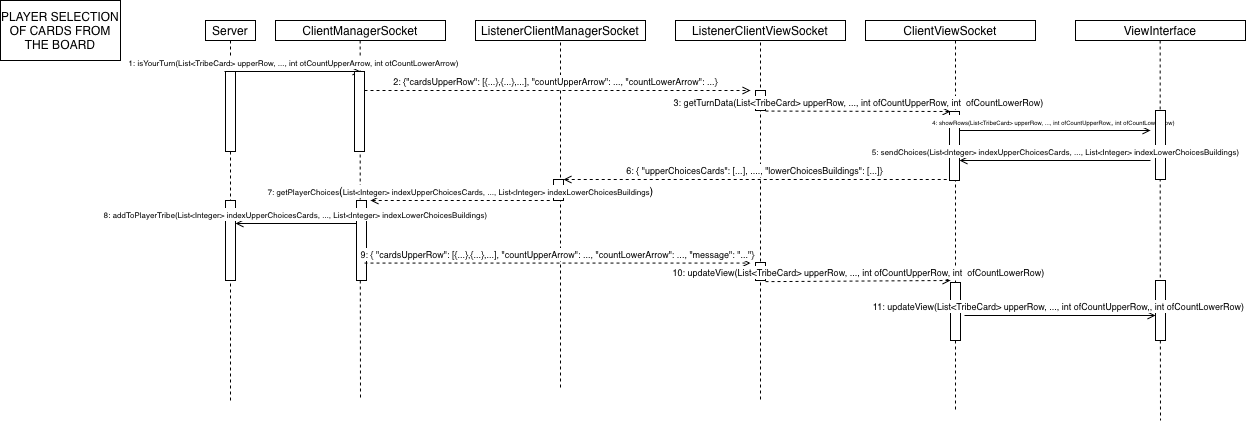

The diagram above was exported from draw.io. Its source (the exported page's mxGraphModel, read from the mxfile embedded in the PNG):
<mxGraphModel dx="923" dy="603" grid="1" gridSize="10" guides="1" tooltips="1" connect="1" arrows="1" fold="1" page="1" pageScale="1" pageWidth="827" pageHeight="1169" math="0" shadow="0">
  <root>
    <mxCell id="0" />
    <mxCell id="1" parent="0" />
    <mxCell id="ws1aoKBae14gbd4HX0wQ-2" parent="1" style="rounded=0;whiteSpace=wrap;html=1;" value="Server" vertex="1">
      <mxGeometry height="20" width="50" x="395" y="60" as="geometry" />
    </mxCell>
    <mxCell id="ws1aoKBae14gbd4HX0wQ-3" parent="1" style="rounded=0;whiteSpace=wrap;html=1;" value="Server" vertex="1">
      <mxGeometry height="10" width="50" x="525" y="70" as="geometry" />
    </mxCell>
    <mxCell id="ws1aoKBae14gbd4HX0wQ-4" parent="1" style="rounded=0;whiteSpace=wrap;html=1;" value="ClientManagerSocket" vertex="1">
      <mxGeometry height="20" width="170" x="465" y="60" as="geometry" />
    </mxCell>
    <mxCell id="ws1aoKBae14gbd4HX0wQ-5" parent="1" style="rounded=0;whiteSpace=wrap;html=1;" value="ListenerClientManagerSocket" vertex="1">
      <mxGeometry height="20" width="170" x="665" y="60" as="geometry" />
    </mxCell>
    <mxCell id="ws1aoKBae14gbd4HX0wQ-6" parent="1" style="rounded=0;whiteSpace=wrap;html=1;" value="ListenerClientViewSocket" vertex="1">
      <mxGeometry height="20" width="170" x="865" y="60" as="geometry" />
    </mxCell>
    <mxCell id="ws1aoKBae14gbd4HX0wQ-7" parent="1" style="rounded=0;whiteSpace=wrap;html=1;" value="ClientViewSocket" vertex="1">
      <mxGeometry height="20" width="170" x="1055" y="60" as="geometry" />
    </mxCell>
    <mxCell id="ws1aoKBae14gbd4HX0wQ-8" parent="1" style="rounded=0;whiteSpace=wrap;html=1;" value="ViewInterface" vertex="1">
      <mxGeometry height="20" width="170" x="1265" y="60" as="geometry" />
    </mxCell>
    <mxCell id="ws1aoKBae14gbd4HX0wQ-14" edge="1" parent="1" style="edgeStyle=orthogonalEdgeStyle;rounded=0;orthogonalLoop=1;jettySize=auto;html=1;exitX=0.5;exitY=1;exitDx=0;exitDy=0;dashed=1;endArrow=none;endFill=0;" value="">
      <mxGeometry relative="1" as="geometry">
        <mxPoint x="1145" y="80" as="sourcePoint" />
        <mxPoint x="1145" y="450" as="targetPoint" />
      </mxGeometry>
    </mxCell>
    <mxCell id="ws1aoKBae14gbd4HX0wQ-16" edge="1" parent="1" style="edgeStyle=orthogonalEdgeStyle;rounded=0;orthogonalLoop=1;jettySize=auto;html=1;exitX=0.5;exitY=1;exitDx=0;exitDy=0;dashed=1;endArrow=none;endFill=0;" value="">
      <mxGeometry relative="1" as="geometry">
        <mxPoint x="1349.66" y="80" as="sourcePoint" />
        <mxPoint x="1350" y="460" as="targetPoint" />
      </mxGeometry>
    </mxCell>
    <mxCell id="ws1aoKBae14gbd4HX0wQ-19" edge="1" parent="1" style="edgeStyle=orthogonalEdgeStyle;rounded=0;orthogonalLoop=1;jettySize=auto;html=1;exitX=0.5;exitY=1;exitDx=0;exitDy=0;dashed=1;endArrow=none;endFill=0;" value="">
      <mxGeometry relative="1" as="geometry">
        <mxPoint x="549.66" y="80" as="sourcePoint" />
        <mxPoint x="550" y="440" as="targetPoint" />
      </mxGeometry>
    </mxCell>
    <mxCell id="ws1aoKBae14gbd4HX0wQ-24" edge="1" parent="1" style="edgeStyle=orthogonalEdgeStyle;rounded=0;orthogonalLoop=1;jettySize=auto;html=1;exitX=0.5;exitY=1;exitDx=0;exitDy=0;dashed=1;endArrow=none;endFill=0;" value="">
      <mxGeometry relative="1" as="geometry">
        <Array as="points">
          <mxPoint x="950" y="80" />
        </Array>
        <mxPoint x="954" y="80" as="sourcePoint" />
        <mxPoint x="950" y="260" as="targetPoint" />
      </mxGeometry>
    </mxCell>
    <mxCell id="ws1aoKBae14gbd4HX0wQ-26" edge="1" parent="1" style="edgeStyle=orthogonalEdgeStyle;rounded=0;orthogonalLoop=1;jettySize=auto;html=1;dashed=1;endArrow=none;endFill=0;" value="">
      <mxGeometry relative="1" as="geometry">
        <Array as="points">
          <mxPoint x="750" y="80" />
        </Array>
        <mxPoint x="754" y="80" as="sourcePoint" />
        <mxPoint x="750" y="430" as="targetPoint" />
      </mxGeometry>
    </mxCell>
    <mxCell id="ws1aoKBae14gbd4HX0wQ-31" edge="1" parent="1" style="edgeStyle=orthogonalEdgeStyle;rounded=0;orthogonalLoop=1;jettySize=auto;html=1;dashed=1;endArrow=none;endFill=0;" value="">
      <mxGeometry relative="1" as="geometry">
        <mxPoint x="950" y="255" as="sourcePoint" />
        <mxPoint x="950.0531286894925" y="268" as="targetPoint" />
      </mxGeometry>
    </mxCell>
    <mxCell id="ws1aoKBae14gbd4HX0wQ-41" edge="1" parent="1" source="ws1aoKBae14gbd4HX0wQ-58" style="edgeStyle=orthogonalEdgeStyle;rounded=0;orthogonalLoop=1;jettySize=auto;html=1;exitX=0.5;exitY=1;exitDx=0;exitDy=0;dashed=1;endArrow=none;endFill=0;" value="">
      <mxGeometry relative="1" as="geometry">
        <mxPoint x="420" y="80" as="sourcePoint" />
        <mxPoint x="420" y="440" as="targetPoint" />
      </mxGeometry>
    </mxCell>
    <mxCell id="ws1aoKBae14gbd4HX0wQ-46" parent="1" style="rounded=0;whiteSpace=wrap;html=1;" value="PLAYER SELECTION OF CARDS FROM THE BOARD" vertex="1">
      <mxGeometry height="60" width="120" x="190" y="40" as="geometry" />
    </mxCell>
    <mxCell id="ws1aoKBae14gbd4HX0wQ-47" edge="1" parent="1" style="edgeStyle=orthogonalEdgeStyle;rounded=0;orthogonalLoop=1;jettySize=auto;html=1;dashed=1;endArrow=none;endFill=0;" value="">
      <mxGeometry relative="1" as="geometry">
        <mxPoint x="950" y="268" as="sourcePoint" />
        <mxPoint x="950" y="440" as="targetPoint" />
      </mxGeometry>
    </mxCell>
    <mxCell id="ws1aoKBae14gbd4HX0wQ-59" edge="1" parent="1" source="ws1aoKBae14gbd4HX0wQ-2" style="edgeStyle=orthogonalEdgeStyle;rounded=0;orthogonalLoop=1;jettySize=auto;html=1;exitX=0.5;exitY=1;exitDx=0;exitDy=0;dashed=1;endArrow=none;endFill=0;" target="ws1aoKBae14gbd4HX0wQ-58" value="">
      <mxGeometry relative="1" as="geometry">
        <Array as="points">
          <mxPoint x="420" y="110" />
          <mxPoint x="420" y="110" />
        </Array>
        <mxPoint x="420" y="80" as="sourcePoint" />
        <mxPoint x="420" y="371" as="targetPoint" />
      </mxGeometry>
    </mxCell>
    <mxCell id="ws1aoKBae14gbd4HX0wQ-58" parent="1" style="html=1;points=[[0,0,0,0,5],[0,1,0,0,-5],[1,0,0,0,5],[1,1,0,0,-5]];perimeter=orthogonalPerimeter;outlineConnect=0;targetShapes=umlLifeline;portConstraint=eastwest;newEdgeStyle={&quot;curved&quot;:0,&quot;rounded&quot;:0};" value="" vertex="1">
      <mxGeometry height="80" width="10" x="415" y="111" as="geometry" />
    </mxCell>
    <mxCell id="ws1aoKBae14gbd4HX0wQ-61" edge="1" parent="1" style="html=1;verticalAlign=bottom;endArrow=open;curved=0;rounded=0;endFill=0;" value="&lt;font style=&quot;font-size: 8px;&quot;&gt;1: isYourTurn(List&amp;lt;TribeCard&amp;gt; upperRow, ..., int otCountUpperArrow, int otCountLowerArrow)&lt;/font&gt;">
      <mxGeometry relative="1" width="80" as="geometry">
        <mxPoint x="414" y="111" as="sourcePoint" />
        <mxPoint x="550" y="111" as="targetPoint" />
      </mxGeometry>
    </mxCell>
    <mxCell id="ws1aoKBae14gbd4HX0wQ-62" parent="1" style="html=1;points=[[0,0,0,0,5],[0,1,0,0,-5],[1,0,0,0,5],[1,1,0,0,-5]];perimeter=orthogonalPerimeter;outlineConnect=0;targetShapes=umlLifeline;portConstraint=eastwest;newEdgeStyle={&quot;curved&quot;:0,&quot;rounded&quot;:0};" value="" vertex="1">
      <mxGeometry height="80" width="10" x="544" y="111" as="geometry" />
    </mxCell>
    <mxCell id="ws1aoKBae14gbd4HX0wQ-63" edge="1" parent="1" style="html=1;verticalAlign=bottom;endArrow=open;curved=0;rounded=0;endFill=0;dashed=1;" value="&lt;font style=&quot;font-size: 9px;&quot;&gt;2: {&quot;cardsUpperRow&quot;: [{...},{...},...], &quot;countUpperArrow&quot;: ..., &quot;countLowerArrow&quot;: ...}&lt;/font&gt;">
      <mxGeometry relative="1" width="80" x="-0.0054" as="geometry">
        <mxPoint as="offset" />
        <mxPoint x="554" y="130" as="sourcePoint" />
        <mxPoint x="940" y="130" as="targetPoint" />
      </mxGeometry>
    </mxCell>
    <mxCell id="ws1aoKBae14gbd4HX0wQ-64" parent="1" style="html=1;points=[[0,0,0,0,5],[0,1,0,0,-5],[1,0,0,0,5],[1,1,0,0,-5]];perimeter=orthogonalPerimeter;outlineConnect=0;targetShapes=umlLifeline;portConstraint=eastwest;newEdgeStyle={&quot;curved&quot;:0,&quot;rounded&quot;:0};" value="" vertex="1">
      <mxGeometry height="20" width="10" x="945" y="130" as="geometry" />
    </mxCell>
    <mxCell id="ws1aoKBae14gbd4HX0wQ-65" edge="1" parent="1" style="html=1;verticalAlign=bottom;endArrow=open;curved=0;rounded=0;endFill=0;dashed=1;" value="&lt;font style=&quot;font-size: 9px;&quot;&gt;3: getTurnData(List&amp;lt;TribeCard&amp;gt; upperRow, ..., int ofCountUpperRow, int &amp;nbsp;ofCountLowerRow)&lt;/font&gt;">
      <mxGeometry relative="1" width="80" x="-0.0035" as="geometry">
        <mxPoint as="offset" />
        <mxPoint x="955" y="150.57" as="sourcePoint" />
        <mxPoint x="1140" y="151" as="targetPoint" />
      </mxGeometry>
    </mxCell>
    <mxCell id="ws1aoKBae14gbd4HX0wQ-67" parent="1" style="html=1;points=[[0,0,0,0,5],[0,1,0,0,-5],[1,0,0,0,5],[1,1,0,0,-5]];perimeter=orthogonalPerimeter;outlineConnect=0;targetShapes=umlLifeline;portConstraint=eastwest;newEdgeStyle={&quot;curved&quot;:0,&quot;rounded&quot;:0};" value="" vertex="1">
      <mxGeometry height="69" width="10" x="1139" y="151" as="geometry" />
    </mxCell>
    <mxCell id="ws1aoKBae14gbd4HX0wQ-68" edge="1" parent="1" style="html=1;verticalAlign=bottom;endArrow=open;curved=0;rounded=0;endFill=0;" value="&lt;font style=&quot;font-size: 6px;&quot;&gt;4: showRows(List&amp;lt;TribeCard&amp;gt; upperRow, ..., int ofCountUpperRow,, int ofCountLowerRow)&lt;/font&gt;">
      <mxGeometry relative="1" width="80" x="-0.0075" as="geometry">
        <mxPoint as="offset" />
        <mxPoint x="1149" y="170" as="sourcePoint" />
        <mxPoint x="1340" y="170" as="targetPoint" />
      </mxGeometry>
    </mxCell>
    <mxCell id="ws1aoKBae14gbd4HX0wQ-69" parent="1" style="html=1;points=[[0,0,0,0,5],[0,1,0,0,-5],[1,0,0,0,5],[1,1,0,0,-5]];perimeter=orthogonalPerimeter;outlineConnect=0;targetShapes=umlLifeline;portConstraint=eastwest;newEdgeStyle={&quot;curved&quot;:0,&quot;rounded&quot;:0};" value="" vertex="1">
      <mxGeometry height="69" width="10" x="1345" y="150" as="geometry" />
    </mxCell>
    <mxCell id="ws1aoKBae14gbd4HX0wQ-70" edge="1" parent="1" style="html=1;verticalAlign=bottom;endArrow=none;curved=0;rounded=0;endFill=0;startArrow=open;startFill=0;" value="&lt;font style=&quot;font-size: 8px;&quot;&gt;5: sendChoices(List&amp;lt;Integer&amp;gt; indexUpperChoicesCards, ..., List&amp;lt;Integer&amp;gt; indexLowerChoicesBuildings)&lt;/font&gt;">
      <mxGeometry relative="1" width="80" x="-0.0036" as="geometry">
        <mxPoint as="offset" />
        <mxPoint x="1149" y="200" as="sourcePoint" />
        <mxPoint x="1340" y="200" as="targetPoint" />
      </mxGeometry>
    </mxCell>
    <mxCell id="ws1aoKBae14gbd4HX0wQ-71" edge="1" parent="1" style="html=1;verticalAlign=bottom;endArrow=none;curved=0;rounded=0;endFill=0;dashed=1;startArrow=open;startFill=0;" value="&lt;font style=&quot;font-size: 9px;&quot;&gt;6: { &quot;upperChoicesCards&quot;: [...], ...., &quot;lowerChoicesBuildings&quot;: [...]}&lt;/font&gt;">
      <mxGeometry relative="1" width="80" x="-0.0088" as="geometry">
        <mxPoint as="offset" />
        <mxPoint x="753" y="219" as="sourcePoint" />
        <mxPoint x="1139" y="219" as="targetPoint" />
      </mxGeometry>
    </mxCell>
    <mxCell id="ws1aoKBae14gbd4HX0wQ-72" parent="1" style="html=1;points=[[0,0,0,0,5],[0,1,0,0,-5],[1,0,0,0,5],[1,1,0,0,-5]];perimeter=orthogonalPerimeter;outlineConnect=0;targetShapes=umlLifeline;portConstraint=eastwest;newEdgeStyle={&quot;curved&quot;:0,&quot;rounded&quot;:0};" value="" vertex="1">
      <mxGeometry height="21" width="10" x="743" y="219" as="geometry" />
    </mxCell>
    <mxCell id="ws1aoKBae14gbd4HX0wQ-74" parent="1" style="html=1;points=[[0,0,0,0,5],[0,1,0,0,-5],[1,0,0,0,5],[1,1,0,0,-5]];perimeter=orthogonalPerimeter;outlineConnect=0;targetShapes=umlLifeline;portConstraint=eastwest;newEdgeStyle={&quot;curved&quot;:0,&quot;rounded&quot;:0};" value="" vertex="1">
      <mxGeometry height="80" width="10" x="546" y="240" as="geometry" />
    </mxCell>
    <mxCell id="ws1aoKBae14gbd4HX0wQ-75" parent="1" style="html=1;points=[[0,0,0,0,5],[0,1,0,0,-5],[1,0,0,0,5],[1,1,0,0,-5]];perimeter=orthogonalPerimeter;outlineConnect=0;targetShapes=umlLifeline;portConstraint=eastwest;newEdgeStyle={&quot;curved&quot;:0,&quot;rounded&quot;:0};" value="" vertex="1">
      <mxGeometry height="80" width="10" x="415" y="240" as="geometry" />
    </mxCell>
    <mxCell id="ws1aoKBae14gbd4HX0wQ-76" edge="1" parent="1" style="html=1;verticalAlign=bottom;endArrow=none;curved=0;rounded=0;endFill=0;startArrow=open;startFill=0;dashed=1;" value="&lt;font style=&quot;font-size: 8px;&quot;&gt;7: getPlayerChoices&lt;/font&gt;(&lt;span style=&quot;font-size: 8px;&quot;&gt;List&amp;lt;Integer&amp;gt; indexUpperChoicesCards, ..., List&amp;lt;Integer&amp;gt; indexLowerChoicesBuildings&lt;/span&gt;)">
      <mxGeometry relative="1" width="80" x="-0.0097" as="geometry">
        <mxPoint as="offset" />
        <mxPoint x="560" y="240" as="sourcePoint" />
        <mxPoint x="741" y="240" as="targetPoint" />
      </mxGeometry>
    </mxCell>
    <mxCell id="ws1aoKBae14gbd4HX0wQ-77" edge="1" parent="1" style="html=1;verticalAlign=bottom;endArrow=none;curved=0;rounded=0;endFill=0;startArrow=open;startFill=0;" value="&lt;font style=&quot;font-size: 8px;&quot;&gt;8: addToPlayerTribe(List&amp;lt;Integer&amp;gt; indexUpperChoicesCards, ..., List&amp;lt;Integer&amp;gt; indexLowerChoicesBuildings)&lt;/font&gt;">
      <mxGeometry relative="1" width="80" x="-0.0083" as="geometry">
        <mxPoint as="offset" />
        <mxPoint x="425" y="263" as="sourcePoint" />
        <mxPoint x="546" y="263" as="targetPoint" />
      </mxGeometry>
    </mxCell>
    <mxCell id="ws1aoKBae14gbd4HX0wQ-79" edge="1" parent="1" style="html=1;verticalAlign=bottom;endArrow=open;curved=0;rounded=0;endFill=0;dashed=1;" value="&lt;font style=&quot;font-size: 9px;&quot;&gt;9: { &quot;cardsUpperRow&quot;: [{...},{...},...], &quot;countUpperArrow&quot;: ..., &quot;countLowerArrow&quot;: ..., &quot;message&quot;: &quot;...&quot;}&lt;/font&gt;">
      <mxGeometry relative="1" width="80" x="-0.0044" as="geometry">
        <mxPoint as="offset" />
        <mxPoint x="554" y="302.57" as="sourcePoint" />
        <mxPoint x="940" y="302.57" as="targetPoint" />
      </mxGeometry>
    </mxCell>
    <mxCell id="ws1aoKBae14gbd4HX0wQ-80" parent="1" style="html=1;points=[[0,0,0,0,5],[0,1,0,0,-5],[1,0,0,0,5],[1,1,0,0,-5]];perimeter=orthogonalPerimeter;outlineConnect=0;targetShapes=umlLifeline;portConstraint=eastwest;newEdgeStyle={&quot;curved&quot;:0,&quot;rounded&quot;:0};" value="" vertex="1">
      <mxGeometry height="18" width="10" x="945" y="302" as="geometry" />
    </mxCell>
    <mxCell id="ws1aoKBae14gbd4HX0wQ-82" parent="1" style="html=1;points=[[0,0,0,0,5],[0,1,0,0,-5],[1,0,0,0,5],[1,1,0,0,-5]];perimeter=orthogonalPerimeter;outlineConnect=0;targetShapes=umlLifeline;portConstraint=eastwest;newEdgeStyle={&quot;curved&quot;:0,&quot;rounded&quot;:0};" value="" vertex="1">
      <mxGeometry height="60" width="10" x="1345" y="320" as="geometry" />
    </mxCell>
    <mxCell id="ws1aoKBae14gbd4HX0wQ-83" parent="1" style="html=1;points=[[0,0,0,0,5],[0,1,0,0,-5],[1,0,0,0,5],[1,1,0,0,-5]];perimeter=orthogonalPerimeter;outlineConnect=0;targetShapes=umlLifeline;portConstraint=eastwest;newEdgeStyle={&quot;curved&quot;:0,&quot;rounded&quot;:0};" value="" vertex="1">
      <mxGeometry height="58" width="10" x="1140" y="322" as="geometry" />
    </mxCell>
    <mxCell id="ws1aoKBae14gbd4HX0wQ-84" edge="1" parent="1" style="html=1;verticalAlign=bottom;endArrow=open;curved=0;rounded=0;endFill=0;" value="&lt;font style=&quot;font-size: 9px;&quot;&gt;11: updateView(List&amp;lt;TribeCard&amp;gt; upperRow, ..., int ofCountUpperRow,, int ofCountLowerRow)&lt;/font&gt;">
      <mxGeometry relative="1" width="80" x="-0.0075" as="geometry">
        <mxPoint as="offset" />
        <mxPoint x="1154" y="355" as="sourcePoint" />
        <mxPoint x="1345" y="355" as="targetPoint" />
      </mxGeometry>
    </mxCell>
    <mxCell id="ws1aoKBae14gbd4HX0wQ-85" edge="1" parent="1" style="html=1;verticalAlign=bottom;endArrow=open;curved=0;rounded=0;endFill=0;dashed=1;" value="&lt;font style=&quot;font-size: 9px;&quot;&gt;10: updateView(List&amp;lt;TribeCard&amp;gt; upperRow, ..., int ofCountUpperRow, int &amp;nbsp;ofCountLowerRow)&lt;/font&gt;">
      <mxGeometry relative="1" width="80" x="-0.0021" as="geometry">
        <mxPoint as="offset" />
        <mxPoint x="955" y="321.13" as="sourcePoint" />
        <mxPoint x="1140" y="320" as="targetPoint" />
      </mxGeometry>
    </mxCell>
  </root>
</mxGraphModel>